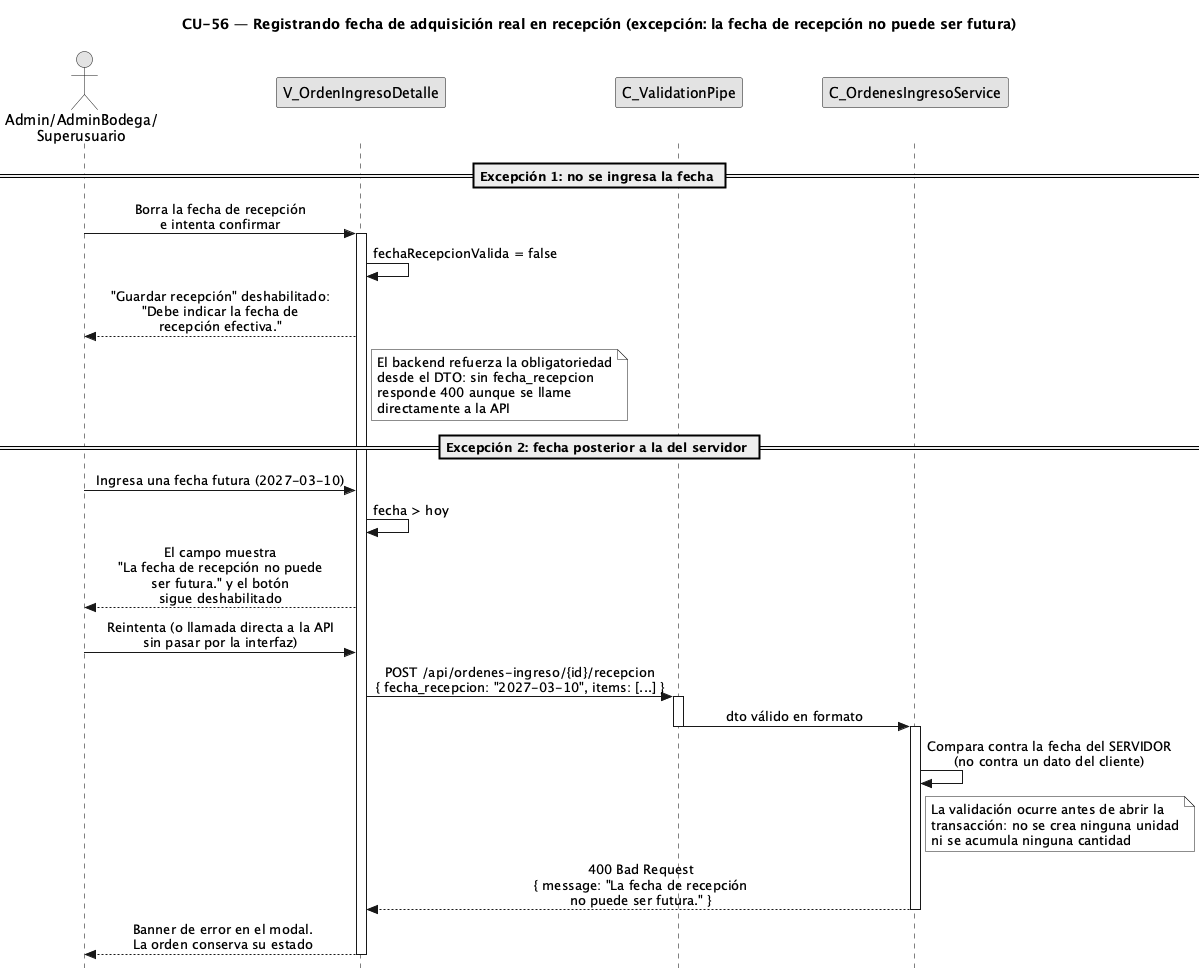

The diagram above was rendered by PlantUML. Its source (embedded in the PNG):
@startuml CU56-FechaAdquisicionReal-Exc-FechaFutura
title CU-56 — Registrando fecha de adquisición real en recepción (excepción: la fecha de recepción no puede ser futura)

skinparam style strictuml
skinparam monochrome true
skinparam shadowing false
skinparam sequenceMessageAlign center
<style>
sequenceDiagram {
  participant {
    margin 35
  }
  actor {
    margin 15
  }
}
</style>
skinparam sequence {
  MessageAlign center
  LifeLineBorderColor black
}
hide footbox

actor "Admin/AdminBodega/\nSuperusuario" as user
participant "V_OrdenIngresoDetalle" as view
participant "C_ValidationPipe" as pipe
participant "C_OrdenesIngresoService" as svc

== Excepción 1: no se ingresa la fecha ==

user -> view : Borra la fecha de recepción\ne intenta confirmar
activate view

view -> view : fechaRecepcionValida = false

view --> user : "Guardar recepción" deshabilitado:\n"Debe indicar la fecha de\nrecepción efectiva."

note right of view
  El backend refuerza la obligatoriedad
  desde el DTO: sin fecha_recepcion
  responde 400 aunque se llame
  directamente a la API
end note

== Excepción 2: fecha posterior a la del servidor ==

user -> view : Ingresa una fecha futura (2027-03-10)

view -> view : fecha > hoy

view --> user : El campo muestra\n"La fecha de recepción no puede\nser futura." y el botón\nsigue deshabilitado

user -> view : Reintenta (o llamada directa a la API\nsin pasar por la interfaz)

view -> pipe : POST /api/ordenes-ingreso/{id}/recepcion\n{ fecha_recepcion: "2027-03-10", items: [...] }
activate pipe
pipe -> svc : dto válido en formato
deactivate pipe
activate svc

svc -> svc : Compara contra la fecha del SERVIDOR\n(no contra un dato del cliente)

note right of svc
  La validación ocurre antes de abrir la
  transacción: no se crea ninguna unidad
  ni se acumula ninguna cantidad
end note

svc --> view : 400 Bad Request\n{ message: "La fecha de recepción\nno puede ser futura." }
deactivate svc

view --> user : Banner de error en el modal.\nLa orden conserva su estado
deactivate view

@enduml